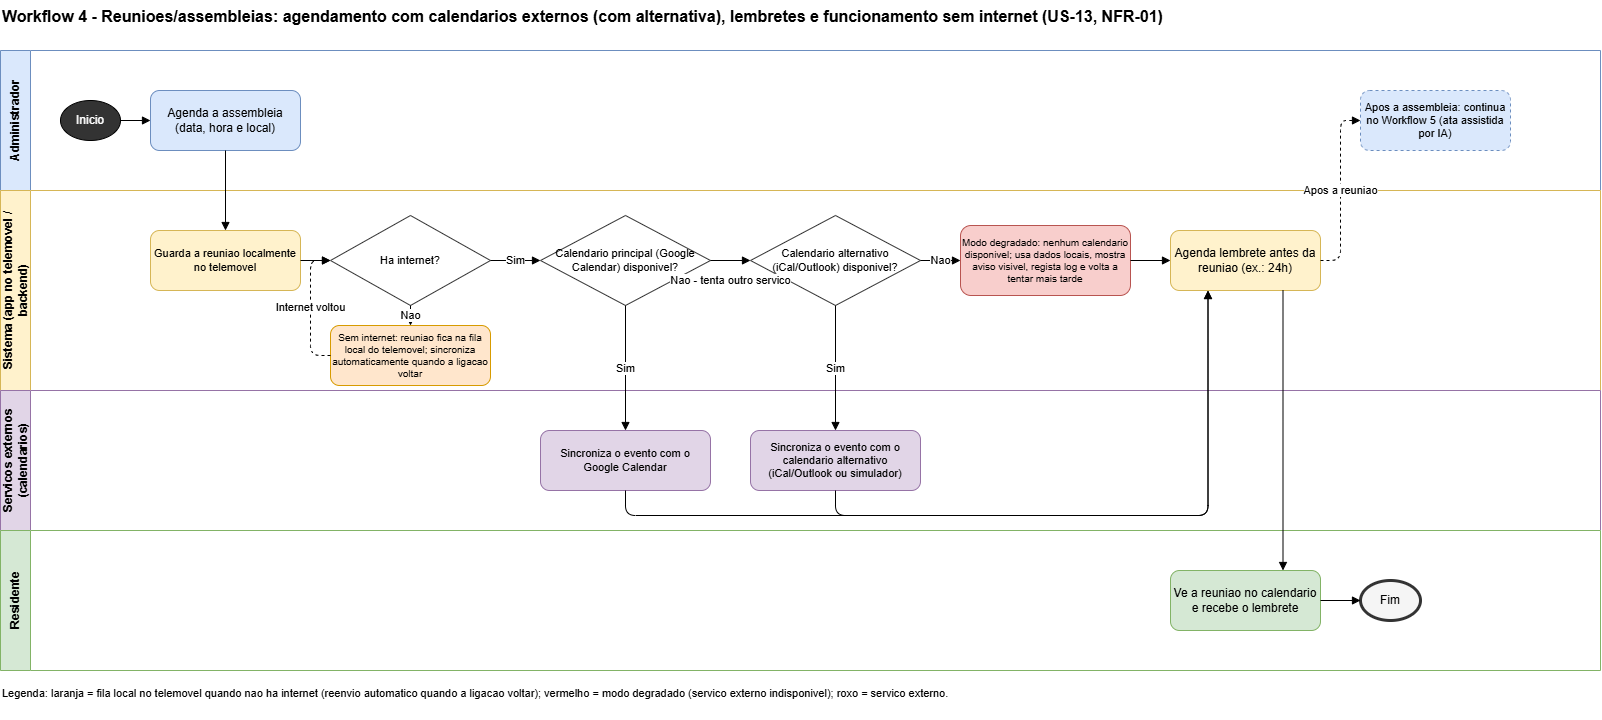

The diagram above was exported from draw.io. Its source (the exported page's mxGraphModel, read from the mxfile embedded in the PNG):
<mxGraphModel dx="1704" dy="1562" grid="1" gridSize="10" guides="1" tooltips="1" connect="1" arrows="1" fold="1" page="1" pageScale="1" pageWidth="1900" pageHeight="800" math="0" shadow="0">
  <root>
    <mxCell id="0" />
    <mxCell id="1" parent="0" />
    <mxCell id="t" parent="1" style="text;html=1;fontSize=16;fontStyle=1;align=left;" value="Workflow 4 - Reunioes/assembleias: agendamento com calendarios externos (com alternativa), lembretes e funcionamento sem internet (US-13, NFR-01)" vertex="1">
      <mxGeometry height="30" width="1600" y="-50" as="geometry" />
    </mxCell>
    <mxCell id="l1" parent="1" style="swimlane;horizontal=0;whiteSpace=wrap;html=1;startSize=30;fillColor=#dae8fc;strokeColor=#6c8ebf;fontStyle=1;swimlaneFillColor=#ffffff;" value="Administrador" vertex="1">
      <mxGeometry height="140" width="1600" as="geometry" />
    </mxCell>
    <mxCell id="l2" parent="1" style="swimlane;horizontal=0;whiteSpace=wrap;html=1;startSize=30;fillColor=#fff2cc;strokeColor=#d6b656;fontStyle=1;swimlaneFillColor=#ffffff;" value="Sistema (app no telemovel / backend)" vertex="1">
      <mxGeometry height="200" width="1600" y="140" as="geometry" />
    </mxCell>
    <mxCell id="l3" parent="1" style="swimlane;horizontal=0;whiteSpace=wrap;html=1;startSize=30;fillColor=#e1d5e7;strokeColor=#9673a6;fontStyle=1;swimlaneFillColor=#ffffff;" value="Servicos externos (calendarios)" vertex="1">
      <mxGeometry height="140" width="1600" y="340" as="geometry" />
    </mxCell>
    <mxCell id="l4" parent="1" style="swimlane;horizontal=0;whiteSpace=wrap;html=1;startSize=30;fillColor=#d5e8d4;strokeColor=#82b366;fontStyle=1;swimlaneFillColor=#ffffff;" value="Residente" vertex="1">
      <mxGeometry height="140" width="1600" y="480" as="geometry" />
    </mxCell>
    <mxCell id="note" parent="1" style="text;html=1;fontSize=11;align=left;whiteSpace=wrap;" value="Legenda: laranja = fila local no telemovel quando nao ha internet (reenvio automatico quando a ligacao voltar); vermelho = modo degradado (servico externo indisponivel); roxo = servico externo." vertex="1">
      <mxGeometry height="40" width="1200" y="630" as="geometry" />
    </mxCell>
    <mxCell id="a1" parent="1" style="ellipse;whiteSpace=wrap;html=1;fillColor=#333333;fontColor=#ffffff;" value="Inicio" vertex="1">
      <mxGeometry height="40" width="60" x="60" y="50" as="geometry" />
    </mxCell>
    <mxCell id="a2" parent="1" style="rounded=1;whiteSpace=wrap;html=1;fillColor=#dae8fc;strokeColor=#6c8ebf;" value="Agenda a assembleia (data, hora e local)" vertex="1">
      <mxGeometry height="60" width="150" x="150" y="40" as="geometry" />
    </mxCell>
    <mxCell id="s1" parent="1" style="rounded=1;whiteSpace=wrap;html=1;fillColor=#fff2cc;strokeColor=#d6b656;fontSize=11;" value="Guarda a reuniao localmente no telemovel" vertex="1">
      <mxGeometry height="60" width="150" x="150" y="180" as="geometry" />
    </mxCell>
    <mxCell id="dn" parent="1" style="rhombus;whiteSpace=wrap;html=1;fillColor=#ffffff;strokeColor=#333333;fontSize=11;" value="Ha internet?" vertex="1">
      <mxGeometry height="90" width="160" x="330" y="165" as="geometry" />
    </mxCell>
    <mxCell id="sq" parent="1" style="rounded=1;whiteSpace=wrap;html=1;fillColor=#ffe6cc;strokeColor=#d79b00;fontSize=10;" value="Sem internet: reuniao fica na fila local do telemovel; sincroniza automaticamente quando a ligacao voltar" vertex="1">
      <mxGeometry height="60" width="160" x="330" y="275" as="geometry" />
    </mxCell>
    <mxCell id="dc1" parent="1" style="rhombus;whiteSpace=wrap;html=1;fillColor=#ffffff;strokeColor=#333333;fontSize=11;" value="Calendario principal (Google Calendar) disponivel?" vertex="1">
      <mxGeometry height="90" width="170" x="540" y="165" as="geometry" />
    </mxCell>
    <mxCell id="dc2" parent="1" style="rhombus;whiteSpace=wrap;html=1;fillColor=#ffffff;strokeColor=#333333;fontSize=11;" value="Calendario alternativo (iCal/Outlook) disponivel?" vertex="1">
      <mxGeometry height="90" width="170" x="750" y="165" as="geometry" />
    </mxCell>
    <mxCell id="e1" parent="1" style="rounded=1;whiteSpace=wrap;html=1;fillColor=#e1d5e7;strokeColor=#9673a6;fontSize=11;" value="Sincroniza o evento com o Google Calendar" vertex="1">
      <mxGeometry height="60" width="170" x="540" y="380" as="geometry" />
    </mxCell>
    <mxCell id="e1b" parent="1" style="rounded=1;whiteSpace=wrap;html=1;fillColor=#e1d5e7;strokeColor=#9673a6;fontSize=11;" value="Sincroniza o evento com o calendario alternativo (iCal/Outlook ou simulador)" vertex="1">
      <mxGeometry height="60" width="170" x="750" y="380" as="geometry" />
    </mxCell>
    <mxCell id="s2" parent="1" style="rounded=1;whiteSpace=wrap;html=1;fillColor=#f8cecc;strokeColor=#b85450;fontSize=10;" value="Modo degradado: nenhum calendario disponivel; usa dados locais, mostra aviso visivel, regista log e volta a tentar mais tarde" vertex="1">
      <mxGeometry height="70" width="170" x="960" y="175" as="geometry" />
    </mxCell>
    <mxCell id="s3" parent="1" style="rounded=1;whiteSpace=wrap;html=1;fillColor=#fff2cc;strokeColor=#d6b656;" value="Agenda lembrete antes da reuniao (ex.: 24h)" vertex="1">
      <mxGeometry height="60" width="150" x="1170" y="180" as="geometry" />
    </mxCell>
    <mxCell id="r1" parent="1" style="rounded=1;whiteSpace=wrap;html=1;fillColor=#d5e8d4;strokeColor=#82b366;" value="Ve a reuniao no calendario e recebe o lembrete" vertex="1">
      <mxGeometry height="60" width="150" x="1170" y="520" as="geometry" />
    </mxCell>
    <mxCell id="a3" parent="1" style="rounded=1;whiteSpace=wrap;html=1;fillColor=#dae8fc;strokeColor=#6c8ebf;dashed=1;fontSize=11;" value="Apos a assembleia: continua no Workflow 5 (ata assistida por IA)" vertex="1">
      <mxGeometry height="60" width="150" x="1360" y="40" as="geometry" />
    </mxCell>
    <mxCell id="r3" parent="1" style="ellipse;whiteSpace=wrap;html=1;fillColor=#f5f5f5;strokeColor=#333333;strokeWidth=3;" value="Fim" vertex="1">
      <mxGeometry height="40" width="60" x="1360" y="530" as="geometry" />
    </mxCell>
    <mxCell id="f1" edge="1" parent="1" source="a1" style="edgeStyle=orthogonalEdgeStyle;rounded=1;html=1;endArrow=block;endFill=1;" target="a2">
      <mxGeometry relative="1" as="geometry" />
    </mxCell>
    <mxCell id="f2" edge="1" parent="1" source="a2" style="edgeStyle=orthogonalEdgeStyle;rounded=1;html=1;endArrow=block;endFill=1;" target="s1">
      <mxGeometry relative="1" as="geometry" />
    </mxCell>
    <mxCell id="f3" edge="1" parent="1" source="s1" style="edgeStyle=orthogonalEdgeStyle;rounded=1;html=1;endArrow=block;endFill=1;" target="dn">
      <mxGeometry relative="1" as="geometry" />
    </mxCell>
    <mxCell id="f3a" edge="1" parent="1" source="dn" style="edgeStyle=orthogonalEdgeStyle;rounded=1;html=1;endArrow=block;endFill=1;" target="sq" value="Nao">
      <mxGeometry relative="1" as="geometry" />
    </mxCell>
    <mxCell id="f3b" edge="1" parent="1" source="sq" style="edgeStyle=orthogonalEdgeStyle;rounded=1;html=1;endArrow=block;endFill=1;dashed=1;exitX=0;exitY=0.5;exitDx=0;exitDy=0;entryX=0;entryY=0.5;entryDx=0;entryDy=0;" target="dn" value="Internet voltou">
      <mxGeometry relative="1" as="geometry">
        <Array as="points">
          <mxPoint x="310" y="305" />
          <mxPoint x="310" y="210" />
        </Array>
      </mxGeometry>
    </mxCell>
    <mxCell id="f4" edge="1" parent="1" source="dn" style="edgeStyle=orthogonalEdgeStyle;rounded=1;html=1;endArrow=block;endFill=1;" target="dc1" value="Sim">
      <mxGeometry relative="1" as="geometry" />
    </mxCell>
    <mxCell id="f5" edge="1" parent="1" source="dc1" style="edgeStyle=orthogonalEdgeStyle;rounded=1;html=1;endArrow=block;endFill=1;" target="e1" value="Sim">
      <mxGeometry relative="1" as="geometry" />
    </mxCell>
    <mxCell id="f5a" edge="1" parent="1" source="dc1" style="edgeStyle=orthogonalEdgeStyle;rounded=1;html=1;endArrow=block;endFill=1;" target="dc2" value="Nao - tenta outro servico">
      <mxGeometry relative="1" y="-20" as="geometry">
        <mxPoint as="offset" />
      </mxGeometry>
    </mxCell>
    <mxCell id="f5b" edge="1" parent="1" source="dc2" style="edgeStyle=orthogonalEdgeStyle;rounded=1;html=1;endArrow=block;endFill=1;" target="e1b" value="Sim">
      <mxGeometry relative="1" as="geometry" />
    </mxCell>
    <mxCell id="f5c" edge="1" parent="1" source="dc2" style="edgeStyle=orthogonalEdgeStyle;rounded=1;html=1;endArrow=block;endFill=1;" target="s2" value="Nao">
      <mxGeometry relative="1" as="geometry" />
    </mxCell>
    <mxCell id="f6" edge="1" parent="1" source="s2" style="edgeStyle=orthogonalEdgeStyle;rounded=1;html=1;endArrow=block;endFill=1;" target="s3">
      <mxGeometry relative="1" as="geometry" />
    </mxCell>
    <mxCell id="f7" edge="1" parent="1" source="e1" style="edgeStyle=orthogonalEdgeStyle;rounded=1;html=1;endArrow=block;endFill=1;exitX=0.5;exitY=1;exitDx=0;exitDy=0;entryX=0.25;entryY=1;entryDx=0;entryDy=0;" target="s3">
      <mxGeometry relative="1" as="geometry">
        <Array as="points">
          <mxPoint x="625" y="465" />
          <mxPoint x="1207" y="465" />
        </Array>
      </mxGeometry>
    </mxCell>
    <mxCell id="f7a" edge="1" parent="1" source="e1b" style="edgeStyle=orthogonalEdgeStyle;rounded=1;html=1;endArrow=block;endFill=1;exitX=0.5;exitY=1;exitDx=0;exitDy=0;entryX=0.25;entryY=1;entryDx=0;entryDy=0;" target="s3">
      <mxGeometry relative="1" as="geometry">
        <Array as="points">
          <mxPoint x="835" y="465" />
          <mxPoint x="1207" y="465" />
        </Array>
      </mxGeometry>
    </mxCell>
    <mxCell id="f8" edge="1" parent="1" source="s3" style="edgeStyle=orthogonalEdgeStyle;rounded=1;html=1;endArrow=block;endFill=1;exitX=0.75;exitY=1;exitDx=0;exitDy=0;entryX=0.75;entryY=0;entryDx=0;entryDy=0;" target="r1">
      <mxGeometry relative="1" as="geometry" />
    </mxCell>
    <mxCell id="f9" edge="1" parent="1" source="s3" style="edgeStyle=orthogonalEdgeStyle;rounded=1;html=1;endArrow=block;endFill=1;dashed=1;exitX=1;exitY=0.5;exitDx=0;exitDy=0;entryX=0;entryY=0.5;entryDx=0;entryDy=0;" target="a3" value="Apos a reuniao">
      <mxGeometry relative="1" as="geometry">
        <Array as="points">
          <mxPoint x="1340" y="210" />
          <mxPoint x="1340" y="70" />
        </Array>
      </mxGeometry>
    </mxCell>
    <mxCell id="f19" edge="1" parent="1" source="r1" style="edgeStyle=orthogonalEdgeStyle;rounded=1;html=1;endArrow=block;endFill=1;" target="r3">
      <mxGeometry relative="1" as="geometry" />
    </mxCell>
  </root>
</mxGraphModel>